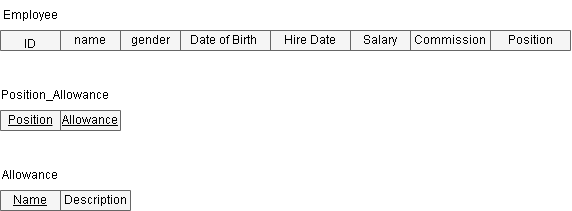

The diagram above was exported from draw.io. Its source (the exported page's mxGraphModel, read from the mxfile embedded in the PNG):
<mxGraphModel dx="387" dy="229" grid="1" gridSize="10" guides="1" tooltips="1" connect="1" arrows="1" fold="1" page="1" pageScale="1" pageWidth="850" pageHeight="1100" math="0" shadow="0">
  <root>
    <mxCell id="0" />
    <mxCell id="1" parent="0" />
    <mxCell id="uMNRGFRjI4sYZO2R_l_a-1" value="" style="shape=table;startSize=0;container=1;collapsible=0;childLayout=tableLayout;fontSize=16;fillColor=#f5f5f5;fontColor=#333333;strokeColor=#666666;" vertex="1" parent="1">
      <mxGeometry x="120" y="100" width="570" height="20" as="geometry" />
    </mxCell>
    <mxCell id="uMNRGFRjI4sYZO2R_l_a-2" value="" style="shape=tableRow;horizontal=0;startSize=0;swimlaneHead=0;swimlaneBody=0;strokeColor=inherit;top=0;left=0;bottom=0;right=0;collapsible=0;dropTarget=0;fillColor=none;points=[[0,0.5],[1,0.5]];portConstraint=eastwest;fontSize=16;" vertex="1" parent="uMNRGFRjI4sYZO2R_l_a-1">
      <mxGeometry width="570" height="20" as="geometry" />
    </mxCell>
    <mxCell id="uMNRGFRjI4sYZO2R_l_a-3" value="&lt;u&gt;&lt;font style=&quot;font-size: 12px;&quot;&gt;ID&lt;/font&gt;&lt;/u&gt;" style="shape=partialRectangle;html=1;whiteSpace=wrap;connectable=0;strokeColor=inherit;overflow=hidden;fillColor=none;top=0;left=0;bottom=0;right=0;pointerEvents=1;fontSize=16;" vertex="1" parent="uMNRGFRjI4sYZO2R_l_a-2">
      <mxGeometry width="60" height="20" as="geometry">
        <mxRectangle width="60" height="20" as="alternateBounds" />
      </mxGeometry>
    </mxCell>
    <mxCell id="uMNRGFRjI4sYZO2R_l_a-4" value="name" style="shape=partialRectangle;html=1;whiteSpace=wrap;connectable=0;strokeColor=inherit;overflow=hidden;fillColor=none;top=0;left=0;bottom=0;right=0;pointerEvents=1;fontSize=12;" vertex="1" parent="uMNRGFRjI4sYZO2R_l_a-2">
      <mxGeometry x="60" width="60" height="20" as="geometry">
        <mxRectangle width="60" height="20" as="alternateBounds" />
      </mxGeometry>
    </mxCell>
    <mxCell id="uMNRGFRjI4sYZO2R_l_a-5" value="gender" style="shape=partialRectangle;html=1;whiteSpace=wrap;connectable=0;strokeColor=inherit;overflow=hidden;fillColor=none;top=0;left=0;bottom=0;right=0;pointerEvents=1;fontSize=12;" vertex="1" parent="uMNRGFRjI4sYZO2R_l_a-2">
      <mxGeometry x="120" width="60" height="20" as="geometry">
        <mxRectangle width="60" height="20" as="alternateBounds" />
      </mxGeometry>
    </mxCell>
    <mxCell id="uMNRGFRjI4sYZO2R_l_a-14" value="Date of Birth&amp;nbsp;" style="shape=partialRectangle;html=1;whiteSpace=wrap;connectable=0;strokeColor=inherit;overflow=hidden;fillColor=none;top=0;left=0;bottom=0;right=0;pointerEvents=1;fontSize=12;" vertex="1" parent="uMNRGFRjI4sYZO2R_l_a-2">
      <mxGeometry x="180" width="90" height="20" as="geometry">
        <mxRectangle width="90" height="20" as="alternateBounds" />
      </mxGeometry>
    </mxCell>
    <mxCell id="uMNRGFRjI4sYZO2R_l_a-19" value="Hire Date" style="shape=partialRectangle;html=1;whiteSpace=wrap;connectable=0;strokeColor=inherit;overflow=hidden;fillColor=none;top=0;left=0;bottom=0;right=0;pointerEvents=1;fontSize=12;" vertex="1" parent="uMNRGFRjI4sYZO2R_l_a-2">
      <mxGeometry x="270" width="80" height="20" as="geometry">
        <mxRectangle width="80" height="20" as="alternateBounds" />
      </mxGeometry>
    </mxCell>
    <mxCell id="uMNRGFRjI4sYZO2R_l_a-20" value="Salary" style="shape=partialRectangle;html=1;whiteSpace=wrap;connectable=0;strokeColor=inherit;overflow=hidden;fillColor=none;top=0;left=0;bottom=0;right=0;pointerEvents=1;fontSize=12;" vertex="1" parent="uMNRGFRjI4sYZO2R_l_a-2">
      <mxGeometry x="350" width="60" height="20" as="geometry">
        <mxRectangle width="60" height="20" as="alternateBounds" />
      </mxGeometry>
    </mxCell>
    <mxCell id="uMNRGFRjI4sYZO2R_l_a-28" value="Commission" style="shape=partialRectangle;html=1;whiteSpace=wrap;connectable=0;strokeColor=inherit;overflow=hidden;fillColor=none;top=0;left=0;bottom=0;right=0;pointerEvents=1;fontSize=12;" vertex="1" parent="uMNRGFRjI4sYZO2R_l_a-2">
      <mxGeometry x="410" width="80" height="20" as="geometry">
        <mxRectangle width="80" height="20" as="alternateBounds" />
      </mxGeometry>
    </mxCell>
    <mxCell id="uMNRGFRjI4sYZO2R_l_a-29" value="Position" style="shape=partialRectangle;html=1;whiteSpace=wrap;connectable=0;strokeColor=inherit;overflow=hidden;fillColor=none;top=0;left=0;bottom=0;right=0;pointerEvents=1;fontSize=12;" vertex="1" parent="uMNRGFRjI4sYZO2R_l_a-2">
      <mxGeometry x="490" width="80" height="20" as="geometry">
        <mxRectangle width="80" height="20" as="alternateBounds" />
      </mxGeometry>
    </mxCell>
    <mxCell id="uMNRGFRjI4sYZO2R_l_a-18" value="Employee" style="text;html=1;strokeColor=none;fillColor=none;align=center;verticalAlign=middle;whiteSpace=wrap;rounded=0;" vertex="1" parent="1">
      <mxGeometry x="120" y="70" width="60" height="30" as="geometry" />
    </mxCell>
    <mxCell id="uMNRGFRjI4sYZO2R_l_a-44" value="" style="shape=table;startSize=0;container=1;collapsible=0;childLayout=tableLayout;fontSize=16;fillColor=#f5f5f5;fontColor=#333333;strokeColor=#666666;" vertex="1" parent="1">
      <mxGeometry x="120" y="180" width="120" height="20" as="geometry" />
    </mxCell>
    <mxCell id="uMNRGFRjI4sYZO2R_l_a-45" value="" style="shape=tableRow;horizontal=0;startSize=0;swimlaneHead=0;swimlaneBody=0;strokeColor=inherit;top=0;left=0;bottom=0;right=0;collapsible=0;dropTarget=0;fillColor=none;points=[[0,0.5],[1,0.5]];portConstraint=eastwest;fontSize=16;" vertex="1" parent="uMNRGFRjI4sYZO2R_l_a-44">
      <mxGeometry width="120" height="20" as="geometry" />
    </mxCell>
    <mxCell id="uMNRGFRjI4sYZO2R_l_a-48" value="&lt;u&gt;Position&lt;/u&gt;" style="shape=partialRectangle;html=1;whiteSpace=wrap;connectable=0;strokeColor=inherit;overflow=hidden;fillColor=none;top=0;left=0;bottom=0;right=0;pointerEvents=1;fontSize=12;" vertex="1" parent="uMNRGFRjI4sYZO2R_l_a-45">
      <mxGeometry width="60" height="20" as="geometry">
        <mxRectangle width="60" height="20" as="alternateBounds" />
      </mxGeometry>
    </mxCell>
    <mxCell id="uMNRGFRjI4sYZO2R_l_a-55" value="&lt;u&gt;Allowance&lt;/u&gt;" style="shape=partialRectangle;html=1;whiteSpace=wrap;connectable=0;strokeColor=inherit;overflow=hidden;fillColor=none;top=0;left=0;bottom=0;right=0;pointerEvents=1;fontSize=12;" vertex="1" parent="uMNRGFRjI4sYZO2R_l_a-45">
      <mxGeometry x="60" width="60" height="20" as="geometry">
        <mxRectangle width="60" height="20" as="alternateBounds" />
      </mxGeometry>
    </mxCell>
    <mxCell id="uMNRGFRjI4sYZO2R_l_a-54" value="Position_Allowance" style="text;html=1;strokeColor=none;fillColor=none;align=center;verticalAlign=middle;whiteSpace=wrap;rounded=0;" vertex="1" parent="1">
      <mxGeometry x="120" y="150" width="110" height="30" as="geometry" />
    </mxCell>
    <mxCell id="uMNRGFRjI4sYZO2R_l_a-56" value="" style="shape=table;startSize=0;container=1;collapsible=0;childLayout=tableLayout;fontSize=16;fillColor=#f5f5f5;fontColor=#333333;strokeColor=#666666;" vertex="1" parent="1">
      <mxGeometry x="120" y="260" width="130" height="20" as="geometry" />
    </mxCell>
    <mxCell id="uMNRGFRjI4sYZO2R_l_a-57" value="" style="shape=tableRow;horizontal=0;startSize=0;swimlaneHead=0;swimlaneBody=0;strokeColor=inherit;top=0;left=0;bottom=0;right=0;collapsible=0;dropTarget=0;fillColor=none;points=[[0,0.5],[1,0.5]];portConstraint=eastwest;fontSize=16;" vertex="1" parent="uMNRGFRjI4sYZO2R_l_a-56">
      <mxGeometry width="130" height="20" as="geometry" />
    </mxCell>
    <mxCell id="uMNRGFRjI4sYZO2R_l_a-58" value="&lt;u&gt;Name&lt;/u&gt;" style="shape=partialRectangle;html=1;whiteSpace=wrap;connectable=0;strokeColor=inherit;overflow=hidden;fillColor=none;top=0;left=0;bottom=0;right=0;pointerEvents=1;fontSize=12;" vertex="1" parent="uMNRGFRjI4sYZO2R_l_a-57">
      <mxGeometry width="60" height="20" as="geometry">
        <mxRectangle width="60" height="20" as="alternateBounds" />
      </mxGeometry>
    </mxCell>
    <mxCell id="uMNRGFRjI4sYZO2R_l_a-59" value="Description" style="shape=partialRectangle;html=1;whiteSpace=wrap;connectable=0;strokeColor=inherit;overflow=hidden;fillColor=none;top=0;left=0;bottom=0;right=0;pointerEvents=1;fontSize=12;" vertex="1" parent="uMNRGFRjI4sYZO2R_l_a-57">
      <mxGeometry x="60" width="70" height="20" as="geometry">
        <mxRectangle width="70" height="20" as="alternateBounds" />
      </mxGeometry>
    </mxCell>
    <mxCell id="uMNRGFRjI4sYZO2R_l_a-60" value="Allowance" style="text;html=1;strokeColor=none;fillColor=none;align=center;verticalAlign=middle;whiteSpace=wrap;rounded=0;" vertex="1" parent="1">
      <mxGeometry x="120" y="230" width="60" height="30" as="geometry" />
    </mxCell>
  </root>
</mxGraphModel>